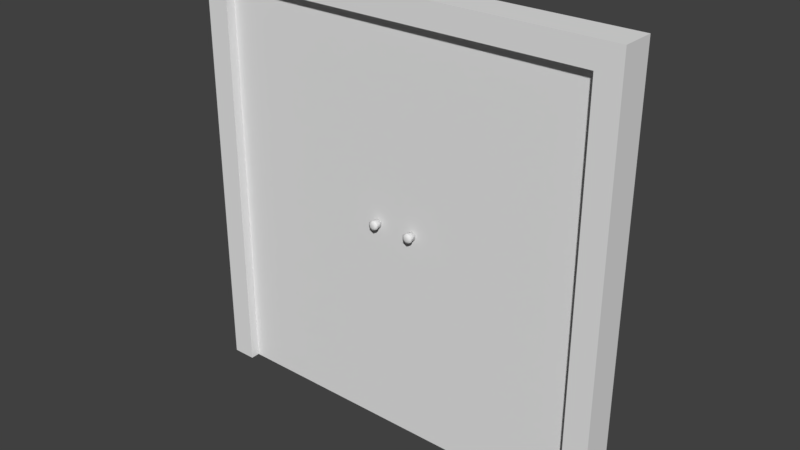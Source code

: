 # Source: doubledoor.blend  (saved by Blender 2.79.0; exported with 4.5.12 LTS)
import bpy
from mathutils import Matrix  # noqa: F401  (used for matrix-valued properties, if any)

bpy.ops.wm.read_factory_settings(use_empty=True)
scene = bpy.context.scene
scene.name = 'Scene'

# ---- collections
col_collection_1 = bpy.data.collections.new('Collection 1'); scene.collection.children.link(col_collection_1)

# ---- world
world_world = bpy.data.worlds.new('World'); scene.world = world_world
world_world.color = (0.05088, 0.05088, 0.05088)
world_world.use_sun_shadow = False
world_world.sun_shadow_jitter_overblur = 0.0
world_world.cycles.sampling_method = 'MANUAL'

# ---- meshes
me_cube_004 = bpy.data.meshes.new('Cube.004')
me_cube_004.from_pydata([(0.8, 0.0, 0.0), (0.8, 0.0, 1.7), (0.8, 0.06, 0.0), (0.8, 0.06, 1.7), (0.0, 0.0, 0.0), (0.0, 0.0, 1.7), (0.0, 0.06, 0.0), (0.0, 0.06, 1.7)], [], [(0, 2, 3, 1), (2, 6, 7, 3), (6, 4, 5, 7), (4, 0, 1, 5), (2, 0, 4, 6), (7, 5, 1, 3)])
_uv = me_cube_004.uv_layers.new(name='UVMap')
_uv.uv.foreach_set('vector', [0.9326, 1.893e-09, 0.9663, 0.0, 0.9663, 1.0, 0.9326, 1.0, 0.0, 4.164e-08, 0.4494, 0.0, 0.4494, 1.0, 6.697e-08, 1.0, 0.9326, 1.0, 0.8989, 1.0, 0.8989, 0.0, 0.9326, 0.0, 0.8989, 1.0, 0.4494, 1.0, 0.4494, 7.012e-08, 0.8989, 0.0, 0.9663, 0.4706, 1.0, 0.4706, 1.0, 0.9412, 0.9663, 0.9412, 1.0, 0.4706, 0.9663, 0.4706, 0.9663, 0.0, 1.0, 0.0])
me_cube_004.use_remesh_preserve_volume = False
me_cube_004.use_remesh_preserve_attributes = False
me_cube_004.use_mirror_vertex_groups = False
me_cube_004.update()
me_cube_001 = bpy.data.meshes.new('Cube.001')
me_cube_001.from_pydata([(0.7005, -0.02287, 0.9035), (0.7182, -0.02287, 0.9137), (0.7182, 0.0009012, 0.9115), (0.7182, -0.01731, 0.9115), (0.7025, 0.0009012, 0.9024), (0.7025, -0.01731, 0.9024), (0.7025, 0.0009012, 0.8842), (0.7025, -0.01731, 0.8842), (0.7182, 0.0009012, 0.8751), (0.7182, -0.01731, 0.8751), (0.734, 0.0009012, 0.8842), (0.734, -0.01731, 0.8842), (0.734, 0.0009012, 0.9024), (0.734, -0.01731, 0.9024), (0.7005, -0.02287, 0.8831), (0.7182, -0.02287, 0.8729), (0.7359, -0.02287, 0.8831), (0.7359, -0.02287, 0.9035), (0.7005, -0.03174, 0.9035), (0.7182, -0.03174, 0.9137), (0.7005, -0.03174, 0.8831), (0.7182, -0.03174, 0.8729), (0.7359, -0.03174, 0.8831), (0.7359, -0.03174, 0.9035), (0.7097, -0.03634, 0.8982), (0.7182, -0.03634, 0.9031), (0.7097, -0.03634, 0.8884), (0.7182, -0.03634, 0.8835), (0.7267, -0.03634, 0.8884), (0.7267, -0.03634, 0.8982), (0.7005, 0.08287, 0.9035), (0.7182, 0.08287, 0.9137), (0.7182, 0.0591, 0.9115), (0.7182, 0.07731, 0.9115), (0.7025, 0.0591, 0.9024), (0.7025, 0.07731, 0.9024), (0.7025, 0.0591, 0.8842), (0.7025, 0.07731, 0.8842), (0.7182, 0.0591, 0.8751), (0.7182, 0.07731, 0.8751), (0.734, 0.0591, 0.8842), (0.734, 0.07731, 0.8842), (0.734, 0.0591, 0.9024), (0.734, 0.07731, 0.9024), (0.7005, 0.08287, 0.8831), (0.7182, 0.08287, 0.8729), (0.7359, 0.08287, 0.8831), (0.7359, 0.08287, 0.9035), (0.7005, 0.09174, 0.9035), (0.7182, 0.09174, 0.9137), (0.7005, 0.09174, 0.8831), (0.7182, 0.09174, 0.8729), (0.7359, 0.09174, 0.8831), (0.7359, 0.09174, 0.9035), (0.7097, 0.09634, 0.8982), (0.7182, 0.09634, 0.9031), (0.7097, 0.09634, 0.8884), (0.7182, 0.09634, 0.8835), (0.7267, 0.09634, 0.8884), (0.7267, 0.09634, 0.8982)], [], [(17, 23, 22, 16), (13, 17, 16, 11), (2, 4, 5, 3), (15, 21, 20, 14), (11, 16, 15, 9), (4, 6, 7, 5), (1, 19, 23, 17), (9, 15, 14, 7), (6, 8, 9, 7), (20, 26, 24, 18), (5, 0, 1, 3), (8, 10, 11, 9), (3, 1, 17, 13), (0, 18, 19, 1), (10, 12, 13, 11), (16, 22, 21, 15), (7, 14, 0, 5), (12, 2, 3, 13), (2, 12, 10, 8, 6, 4), (14, 20, 18, 0), (24, 26, 27, 28, 29, 25), (22, 28, 27, 21), (19, 25, 29, 23), (18, 24, 25, 19), (21, 27, 26, 20), (23, 29, 28, 22), (47, 46, 52, 53), (43, 41, 46, 47), (32, 33, 35, 34), (45, 44, 50, 51), (41, 39, 45, 46), (34, 35, 37, 36), (31, 47, 53, 49), (39, 37, 44, 45), (36, 37, 39, 38), (50, 48, 54, 56), (35, 33, 31, 30), (38, 39, 41, 40), (33, 43, 47, 31), (30, 31, 49, 48), (40, 41, 43, 42), (46, 45, 51, 52), (37, 35, 30, 44), (42, 43, 33, 32), (32, 34, 36, 38, 40, 42), (44, 30, 48, 50), (54, 55, 59, 58, 57, 56), (52, 51, 57, 58), (49, 53, 59, 55), (48, 49, 55, 54), (51, 50, 56, 57), (53, 52, 58, 59)])
me_cube_001.polygons.foreach_set('use_smooth', [True] * 52)
_uv = me_cube_001.uv_layers.new(name='UVMap')
_uv.uv.foreach_set('vector', [0.08968, 0.4465, 0.02105, 0.4465, 0.02105, 0.3572, 0.08968, 0.3572, 0.1327, 0.4562, 0.08968, 0.4465, 0.08968, 0.3572, 0.1327, 0.3765, 0.2751, 0.7144, 0.3455, 0.7144, 0.3455, 0.8737, 0.2751, 0.8737, 0.6051, 0.8838, 0.6051, 0.9614, 0.5261, 0.9614, 0.5261, 0.8838, 0.7545, 0.8351, 0.7631, 0.8838, 0.6051, 0.8838, 0.6137, 0.8351, 0.3455, 0.7144, 0.4864, 0.7144, 0.4864, 0.8737, 0.3455, 0.8737, 0.08968, 0.6251, 0.02105, 0.6251, 0.02105, 0.4465, 0.08968, 0.4465, 0.6137, 0.8351, 0.6051, 0.8838, 0.5261, 0.8838, 0.5432, 0.8351, 0.5432, 0.6758, 0.6137, 0.6758, 0.6137, 0.8351, 0.5432, 0.8351, 0.0, 0.08931, 0.07108, 0.1357, 0.07108, 0.2215, 0.0, 0.2679, 0.3455, 0.8737, 0.337, 0.9224, 0.258, 0.9224, 0.2751, 0.8737, 0.6137, 0.6758, 0.7545, 0.6758, 0.7545, 0.8351, 0.6137, 0.8351, 0.1327, 0.6155, 0.08968, 0.6251, 0.08968, 0.4465, 0.1327, 0.4562, 0.08968, 0.7144, 0.02105, 0.7144, 0.02105, 0.6251, 0.08968, 0.6251, 0.2736, 0.3765, 0.2736, 0.4562, 0.1327, 0.4562, 0.1327, 0.3765, 0.7631, 0.8838, 0.7631, 0.9614, 0.6051, 0.9614, 0.6051, 0.8838, 0.4864, 0.8737, 0.4949, 0.9224, 0.337, 0.9224, 0.3455, 0.8737, 0.2736, 0.4562, 0.2736, 0.6155, 0.1327, 0.6155, 0.1327, 0.4562, 0.5472, 0.2389, 0.5472, 0.07964, 0.6692, 0.0, 0.7912, 0.07964, 0.7912, 0.2389, 0.6692, 0.3186, 0.4949, 0.9224, 0.4949, 1.0, 0.337, 1.0, 0.337, 0.9224, 0.07108, 0.2215, 0.07108, 0.1357, 0.1368, 0.09281, 0.2025, 0.1357, 0.2025, 0.2215, 0.1368, 0.2644, 0.2736, 0.08931, 0.2025, 0.1357, 0.1368, 0.09281, 0.1368, 0.0, 0.1368, 0.3572, 0.1368, 0.2644, 0.2025, 0.2215, 0.2736, 0.2679, 0.0, 0.2679, 0.07108, 0.2215, 0.1368, 0.2644, 0.1368, 0.3572, 0.1368, 0.0, 0.1368, 0.09281, 0.07108, 0.1357, 0.0, 0.08931, 0.2736, 0.2679, 0.2025, 0.2215, 0.2025, 0.1357, 0.2736, 0.08931, 0.3422, 0.6251, 0.3422, 0.7144, 0.2736, 0.7144, 0.2736, 0.6251, 0.3853, 0.6155, 0.3853, 0.6951, 0.3422, 0.7144, 0.3422, 0.6251, 0.7802, 0.9614, 0.7802, 0.8021, 0.8506, 0.8021, 0.8506, 0.9614, 0.179, 0.9224, 0.258, 0.9224, 0.258, 1.0, 0.179, 1.0, 0.0296, 0.8737, 0.1705, 0.8737, 0.179, 0.9224, 0.02105, 0.9224, 0.8506, 0.9614, 0.8506, 0.8021, 0.9915, 0.8021, 0.9915, 0.9614, 0.3422, 0.4465, 0.3422, 0.6251, 0.2736, 0.6251, 0.2736, 0.4465, 0.1705, 0.8737, 0.2409, 0.8737, 0.258, 0.9224, 0.179, 0.9224, 0.2409, 0.7144, 0.2409, 0.8737, 0.1705, 0.8737, 0.1705, 0.7144, 0.5472, 0.08931, 0.5472, 0.2679, 0.4761, 0.2215, 0.4761, 0.1357, 0.8506, 0.8021, 0.7802, 0.8021, 0.7631, 0.7534, 0.842, 0.7534, 0.1705, 0.7144, 0.1705, 0.8737, 0.0296, 0.8737, 0.02959, 0.7144, 0.3853, 0.4562, 0.3853, 0.6155, 0.3422, 0.6251, 0.3422, 0.4465, 0.3422, 0.3572, 0.3422, 0.4465, 0.2736, 0.4465, 0.2736, 0.3572, 0.5261, 0.6951, 0.3853, 0.6951, 0.3853, 0.6155, 0.5261, 0.6155, 0.02105, 0.9224, 0.179, 0.9224, 0.179, 1.0, 0.02105, 1.0, 0.9915, 0.8021, 0.8506, 0.8021, 0.842, 0.7534, 1.0, 0.7534, 0.5261, 0.6155, 0.3853, 0.6155, 0.3853, 0.4562, 0.5261, 0.4562, 0.7701, 0.4369, 0.7701, 0.5961, 0.6481, 0.6758, 0.5261, 0.5961, 0.5261, 0.4369, 0.6481, 0.3572, 1.0, 0.7534, 0.842, 0.7534, 0.842, 0.6758, 1.0, 0.6758, 0.4761, 0.2215, 0.4104, 0.2644, 0.3447, 0.2215, 0.3447, 0.1357, 0.4104, 0.09281, 0.4761, 0.1357, 0.2736, 0.08931, 0.4104, 0.0, 0.4104, 0.09281, 0.3447, 0.1357, 0.4104, 0.3572, 0.2736, 0.2679, 0.3447, 0.2215, 0.4104, 0.2644, 0.5472, 0.2679, 0.4104, 0.3572, 0.4104, 0.2644, 0.4761, 0.2215, 0.4104, 0.0, 0.5472, 0.08931, 0.4761, 0.1357, 0.4104, 0.09281, 0.2736, 0.2679, 0.2736, 0.08931, 0.3447, 0.1357, 0.3447, 0.2215])
me_cube_001.use_remesh_preserve_volume = False
me_cube_001.use_remesh_preserve_attributes = False
me_cube_001.use_mirror_vertex_groups = False
me_cube_001.update()
me_cube_003 = bpy.data.meshes.new('Cube.003')
me_cube_003.from_pydata([(-0.8, -0.07, -1.0), (-0.8, -0.07, 0.7), (-0.8, 0.07, -1.0), (-0.8, 0.07, 0.7), (0.8, -0.07, -1.0), (0.8, -0.07, 0.7), (0.8, 0.07, -1.0), (0.8, 0.07, 0.7), (-0.9, -0.07, -1.0), (-0.9, -0.07, 0.7), (-0.9, 0.07, -1.0), (-0.9, 0.07, 0.7), (0.9, -0.07, -1.0), (0.9, -0.07, 0.7), (0.9, 0.07, -1.0), (0.9, 0.07, 0.7), (-0.8, -0.07, 0.8), (-0.8, 0.07, 0.8), (0.8, -0.07, 0.8), (0.8, 0.07, 0.8), (-0.9, -0.07, 0.8), (-0.9, 0.07, 0.8), (0.9, -0.07, 0.8), (0.9, 0.07, 0.8)], [], [(13, 15, 23, 22), (7, 6, 4, 5), (5, 13, 22, 18), (5, 1, 3, 7), (0, 2, 3, 1), (9, 1, 16, 20), (8, 9, 11, 10), (2, 0, 8, 10), (3, 2, 10, 11), (0, 1, 9, 8), (14, 15, 13, 12), (6, 7, 15, 14), (5, 4, 12, 13), (4, 6, 14, 12), (16, 17, 21, 20), (19, 18, 22, 23), (19, 17, 16, 18), (1, 5, 18, 16), (7, 3, 17, 19), (3, 11, 21, 17), (15, 7, 19, 23), (11, 9, 20, 21)])
_uv = me_cube_003.uv_layers.new(name='UVMap')
_uv.uv.foreach_set('vector', [0.7879, 0.4722, 0.8409, 0.4722, 0.8409, 0.5, 0.7879, 0.5, 0.8939, 0.0, 0.8939, 0.4722, 0.8409, 0.4722, 0.8409, 0.0, 0.03788, 0.5278, 0.0, 0.5278, 0.0, 0.5, 0.03788, 0.5, 1.0, 0.0, 1.0, 0.4444, 0.947, 0.4444, 0.947, 0.0, 0.8939, 0.0, 0.947, 0.0, 0.947, 0.4722, 0.8939, 0.4722, 0.6818, 0.5278, 0.6439, 0.5278, 0.6439, 0.5, 0.6818, 0.5, 0.6818, 0.5, 0.6818, 0.02778, 0.7348, 0.02778, 0.7348, 0.5, 0.7576, 0.5, 0.7576, 0.5389, 0.7197, 0.5389, 0.7197, 0.5, 0.03788, 0.4722, 0.6818, 0.4722, 0.6818, 0.5, 0.03788, 0.5, 0.6439, 1.0, 0.6439, 0.5278, 0.6818, 0.5278, 0.6818, 1.0, 0.8409, 0.0, 0.8409, 0.4722, 0.7879, 0.4722, 0.7879, 0.0, 0.6818, 0.02778, 0.03788, 0.02778, 0.03788, 4.967e-08, 0.6818, 0.0, 0.03788, 0.5278, 0.03788, 1.0, 4.515e-08, 1.0, 0.0, 0.5278, 0.6818, 0.5389, 0.6818, 0.5, 0.7197, 0.5, 0.7197, 0.5389, 0.7348, 0.4722, 0.7879, 0.4722, 0.7879, 0.5, 0.7348, 0.5, 0.7879, 0.02778, 0.7348, 0.02778, 0.7348, 0.0, 0.7879, 0.0, 0.7879, 0.02778, 0.7879, 0.4722, 0.7348, 0.4722, 0.7348, 0.02778, 0.6439, 0.5278, 0.03788, 0.5278, 0.03788, 0.5, 0.6439, 0.5, 0.03788, 0.02778, 0.03788, 0.4722, 9.031e-08, 0.4722, 0.0, 0.02778, 0.03788, 0.4722, 0.03788, 0.5, 9.031e-08, 0.5, 9.031e-08, 0.4722, 0.03788, 4.967e-08, 0.03788, 0.02778, 0.0, 0.02778, 0.0, 4.967e-08, 0.7348, 0.02778, 0.6818, 0.02778, 0.6818, 0.0, 0.7348, 0.0])
me_cube_003.use_remesh_preserve_volume = False
me_cube_003.use_remesh_preserve_attributes = False
me_cube_003.use_mirror_vertex_groups = False
me_cube_003.update()
me_cube_002 = bpy.data.meshes.new('Cube.002')
me_cube_002.from_pydata([(-0.8, 0.0, 0.0), (-0.8, 0.0, 1.7), (-0.8, 0.06, 0.0), (-0.8, 0.06, 1.7), (0.0, 0.0, 0.0), (0.0, 0.0, 1.7), (0.0, 0.06, 0.0), (0.0, 0.06, 1.7)], [], [(0, 1, 3, 2), (2, 3, 7, 6), (6, 7, 5, 4), (4, 5, 1, 0), (2, 6, 4, 0), (7, 3, 1, 5)])
_uv = me_cube_002.uv_layers.new(name='UVMap')
_uv.uv.foreach_set('vector', [0.9326, 1.0, 0.9326, 0.0, 0.9663, 0.0, 0.9663, 1.0, 2.344e-07, 1.0, 0.0, 1.402e-07, 0.4494, 0.0, 0.4494, 1.0, 0.8989, 1.0, 0.8989, 0.0, 0.9326, 0.0, 0.9326, 1.0, 0.4494, 1.0, 0.4494, 7.012e-08, 0.8989, 0.0, 0.8989, 1.0, 0.9663, 0.9412, 0.9663, 0.4706, 1.0, 0.4706, 1.0, 0.9412, 1.0, 0.0, 1.0, 0.4706, 0.9663, 0.4706, 0.9663, 5.75e-09])
me_cube_002.use_remesh_preserve_volume = False
me_cube_002.use_remesh_preserve_attributes = False
me_cube_002.use_mirror_vertex_groups = False
me_cube_002.update()
me_cube_000 = bpy.data.meshes.new('Cube.000')
me_cube_000.from_pydata([(-0.7005, -0.02287, 0.9035), (-0.7182, -0.02287, 0.9137), (-0.7182, 0.0009012, 0.9115), (-0.7182, -0.01731, 0.9115), (-0.7025, 0.0009012, 0.9024), (-0.7025, -0.01731, 0.9024), (-0.7025, 0.0009012, 0.8842), (-0.7025, -0.01731, 0.8842), (-0.7182, 0.0009012, 0.8751), (-0.7182, -0.01731, 0.8751), (-0.734, 0.0009012, 0.8842), (-0.734, -0.01731, 0.8842), (-0.734, 0.0009012, 0.9024), (-0.734, -0.01731, 0.9024), (-0.7005, -0.02287, 0.8831), (-0.7182, -0.02287, 0.8729), (-0.7359, -0.02287, 0.8831), (-0.7359, -0.02287, 0.9035), (-0.7005, -0.03174, 0.9035), (-0.7182, -0.03174, 0.9137), (-0.7005, -0.03174, 0.8831), (-0.7182, -0.03174, 0.8729), (-0.7359, -0.03174, 0.8831), (-0.7359, -0.03174, 0.9035), (-0.7097, -0.03634, 0.8982), (-0.7182, -0.03634, 0.9031), (-0.7097, -0.03634, 0.8884), (-0.7182, -0.03634, 0.8835), (-0.7267, -0.03634, 0.8884), (-0.7267, -0.03634, 0.8982), (-0.7005, 0.08287, 0.9035), (-0.7182, 0.08287, 0.9137), (-0.7182, 0.0591, 0.9115), (-0.7182, 0.07731, 0.9115), (-0.7025, 0.0591, 0.9024), (-0.7025, 0.07731, 0.9024), (-0.7025, 0.0591, 0.8842), (-0.7025, 0.07731, 0.8842), (-0.7182, 0.0591, 0.8751), (-0.7182, 0.07731, 0.8751), (-0.734, 0.0591, 0.8842), (-0.734, 0.07731, 0.8842), (-0.734, 0.0591, 0.9024), (-0.734, 0.07731, 0.9024), (-0.7005, 0.08287, 0.8831), (-0.7182, 0.08287, 0.8729), (-0.7359, 0.08287, 0.8831), (-0.7359, 0.08287, 0.9035), (-0.7005, 0.09174, 0.9035), (-0.7182, 0.09174, 0.9137), (-0.7005, 0.09174, 0.8831), (-0.7182, 0.09174, 0.8729), (-0.7359, 0.09174, 0.8831), (-0.7359, 0.09174, 0.9035), (-0.7097, 0.09634, 0.8982), (-0.7182, 0.09634, 0.9031), (-0.7097, 0.09634, 0.8884), (-0.7182, 0.09634, 0.8835), (-0.7267, 0.09634, 0.8884), (-0.7267, 0.09634, 0.8982)], [], [(17, 16, 22, 23), (13, 11, 16, 17), (2, 3, 5, 4), (15, 14, 20, 21), (11, 9, 15, 16), (4, 5, 7, 6), (1, 17, 23, 19), (9, 7, 14, 15), (6, 7, 9, 8), (20, 18, 24, 26), (5, 3, 1, 0), (8, 9, 11, 10), (3, 13, 17, 1), (0, 1, 19, 18), (10, 11, 13, 12), (16, 15, 21, 22), (7, 5, 0, 14), (12, 13, 3, 2), (2, 4, 6, 8, 10, 12), (14, 0, 18, 20), (24, 25, 29, 28, 27, 26), (22, 21, 27, 28), (19, 23, 29, 25), (18, 19, 25, 24), (21, 20, 26, 27), (23, 22, 28, 29), (47, 53, 52, 46), (43, 47, 46, 41), (32, 34, 35, 33), (45, 51, 50, 44), (41, 46, 45, 39), (34, 36, 37, 35), (31, 49, 53, 47), (39, 45, 44, 37), (36, 38, 39, 37), (50, 56, 54, 48), (35, 30, 31, 33), (38, 40, 41, 39), (33, 31, 47, 43), (30, 48, 49, 31), (40, 42, 43, 41), (46, 52, 51, 45), (37, 44, 30, 35), (42, 32, 33, 43), (32, 42, 40, 38, 36, 34), (44, 50, 48, 30), (54, 56, 57, 58, 59, 55), (52, 58, 57, 51), (49, 55, 59, 53), (48, 54, 55, 49), (51, 57, 56, 50), (53, 59, 58, 52)])
me_cube_000.polygons.foreach_set('use_smooth', [True] * 52)
_uv = me_cube_000.uv_layers.new(name='UVMap')
_uv.uv.foreach_set('vector', [0.08968, 0.6251, 0.08968, 0.7144, 0.02105, 0.7144, 0.02105, 0.6251, 0.1327, 0.6155, 0.1327, 0.6951, 0.08968, 0.7144, 0.08968, 0.6251, 0.2751, 1.0, 0.2751, 0.8407, 0.3455, 0.8407, 0.3455, 1.0, 0.6841, 0.8838, 0.7631, 0.8838, 0.7631, 0.9614, 0.6841, 0.9614, 0.5347, 0.8351, 0.6755, 0.8351, 0.6841, 0.8838, 0.5261, 0.8838, 0.3455, 1.0, 0.3455, 0.8407, 0.4864, 0.8407, 0.4864, 1.0, 0.08968, 0.4465, 0.08968, 0.6251, 0.02105, 0.6251, 0.02105, 0.4465, 0.6755, 0.8351, 0.746, 0.8351, 0.7631, 0.8838, 0.6841, 0.8838, 0.746, 0.6758, 0.746, 0.8351, 0.6755, 0.8351, 0.6755, 0.6758, 0.2736, 0.2679, 0.1368, 0.3572, 0.1368, 0.2644, 0.2025, 0.2215, 0.3455, 0.8407, 0.2751, 0.8407, 0.258, 0.792, 0.337, 0.792, 0.6755, 0.6758, 0.6755, 0.8351, 0.5347, 0.8351, 0.5347, 0.6758, 0.1327, 0.4562, 0.1327, 0.6155, 0.08968, 0.6251, 0.08968, 0.4465, 0.08968, 0.3572, 0.08968, 0.4465, 0.02105, 0.4465, 0.02105, 0.3572, 0.2736, 0.6951, 0.1327, 0.6951, 0.1327, 0.6155, 0.2736, 0.6155, 0.5261, 0.8838, 0.6841, 0.8838, 0.6841, 0.9614, 0.5261, 0.9614, 0.4864, 0.8407, 0.3455, 0.8407, 0.337, 0.792, 0.4949, 0.792, 0.2736, 0.6155, 0.1327, 0.6155, 0.1327, 0.4562, 0.2736, 0.4562, 0.5472, 0.07964, 0.6692, 0.0, 0.7912, 0.07964, 0.7912, 0.2389, 0.6692, 0.3186, 0.5472, 0.2389, 0.4949, 0.792, 0.337, 0.792, 0.337, 0.7144, 0.4949, 0.7144, 0.1368, 0.2644, 0.07108, 0.2215, 0.07108, 0.1357, 0.1368, 0.09281, 0.2025, 0.1357, 0.2025, 0.2215, 0.1368, 0.0, 0.2736, 0.08931, 0.2025, 0.1357, 0.1368, 0.09281, 0.0, 0.2679, 0.0, 0.0893, 0.07108, 0.1357, 0.07108, 0.2215, 0.1368, 0.3572, 0.0, 0.2679, 0.07108, 0.2215, 0.1368, 0.2644, 0.2736, 0.08931, 0.2736, 0.2679, 0.2025, 0.2215, 0.2025, 0.1357, 0.0, 0.0893, 0.1368, 0.0, 0.1368, 0.09281, 0.07108, 0.1357, 0.3422, 0.4465, 0.2736, 0.4465, 0.2736, 0.3572, 0.3422, 0.3572, 0.3853, 0.4562, 0.3422, 0.4465, 0.3422, 0.3572, 0.3853, 0.3765, 0.7802, 0.6758, 0.8506, 0.6758, 0.8506, 0.8351, 0.7802, 0.8351, 0.179, 0.792, 0.179, 0.7144, 0.258, 0.7144, 0.258, 0.792, 0.0296, 0.8407, 0.02105, 0.792, 0.179, 0.792, 0.1705, 0.8407, 0.8506, 0.6758, 0.9915, 0.6758, 0.9915, 0.8351, 0.8506, 0.8351, 0.3422, 0.6251, 0.2736, 0.6251, 0.2736, 0.4465, 0.3422, 0.4465, 0.1705, 0.8407, 0.179, 0.792, 0.258, 0.792, 0.2409, 0.8407, 0.2409, 1.0, 0.1705, 1.0, 0.1705, 0.8407, 0.2409, 0.8407, 0.2736, 0.08931, 0.3447, 0.1357, 0.3447, 0.2215, 0.2736, 0.2679, 0.8506, 0.8351, 0.842, 0.8838, 0.7631, 0.8838, 0.7802, 0.8351, 0.1705, 1.0, 0.02959, 1.0, 0.0296, 0.8407, 0.1705, 0.8407, 0.3853, 0.6155, 0.3422, 0.6251, 0.3422, 0.4465, 0.3853, 0.4562, 0.3422, 0.7144, 0.2736, 0.7144, 0.2736, 0.6251, 0.3422, 0.6251, 0.5261, 0.3765, 0.5261, 0.4562, 0.3853, 0.4562, 0.3853, 0.3765, 0.02105, 0.792, 0.02105, 0.7144, 0.179, 0.7144, 0.179, 0.792, 0.9915, 0.8351, 1.0, 0.8838, 0.842, 0.8838, 0.8506, 0.8351, 0.5261, 0.4562, 0.5261, 0.6155, 0.3853, 0.6155, 0.3853, 0.4562, 0.7701, 0.5961, 0.6481, 0.6758, 0.5261, 0.5961, 0.5261, 0.4369, 0.6481, 0.3572, 0.7701, 0.4369, 1.0, 0.8838, 1.0, 0.9614, 0.842, 0.9614, 0.842, 0.8838, 0.3447, 0.2215, 0.3447, 0.1357, 0.4104, 0.09281, 0.4761, 0.1357, 0.4761, 0.2215, 0.4104, 0.2644, 0.5472, 0.08931, 0.4761, 0.1357, 0.4104, 0.09281, 0.4104, 0.0, 0.4104, 0.3572, 0.4104, 0.2644, 0.4761, 0.2215, 0.5472, 0.2679, 0.2736, 0.2679, 0.3447, 0.2215, 0.4104, 0.2644, 0.4104, 0.3572, 0.4104, 0.0, 0.4104, 0.09281, 0.3447, 0.1357, 0.2736, 0.08931, 0.5472, 0.2679, 0.4761, 0.2215, 0.4761, 0.1357, 0.5472, 0.08931])
me_cube_000.use_remesh_preserve_volume = False
me_cube_000.use_remesh_preserve_attributes = False
me_cube_000.use_mirror_vertex_groups = False
me_cube_000.update()

# ---- objects
ob_doorleft = bpy.data.objects.new('DoorLeft', me_cube_004)
ob_doorlefthandle = bpy.data.objects.new('DoorLeftHandle', me_cube_001)
ob_doorframe = bpy.data.objects.new('DoorFrame', me_cube_003)
ob_doorright = bpy.data.objects.new('DoorRight', me_cube_002)
ob_doorrighthandle = bpy.data.objects.new('DoorRightHandle', me_cube_000)

# ---- transforms, parenting, visibility, modifiers, constraints
ob_doorleft.location = (-0.8, -0.03, 0.0)
ob_doorleft.lineart.crease_threshold = 0.0
ob_doorlefthandle.parent = ob_doorleft
ob_doorlefthandle.matrix_parent_inverse = Matrix(((1.0, 0.0, 0.0, 0.8), (0.0, 1.0, 0.0, 0.03), (0.0, 0.0, 1.0, 0.0), (0.0, 0.0, 0.0, 1.0)))
ob_doorlefthandle.location = (-0.8, -0.03, 0.0)
ob_doorlefthandle.lineart.crease_threshold = 0.0
ob_doorframe.location = (0.0, 0.0, 1.0)
ob_doorframe.lineart.crease_threshold = 0.0
ob_doorright.location = (0.8, -0.03, 0.0)
ob_doorright.lineart.crease_threshold = 0.0
ob_doorrighthandle.parent = ob_doorright
ob_doorrighthandle.matrix_parent_inverse = Matrix(((1.0, 0.0, 0.0, -0.8), (0.0, 1.0, 0.0, 0.03), (0.0, 0.0, 1.0, 0.0), (0.0, 0.0, 0.0, 1.0)))
ob_doorrighthandle.location = (0.8, -0.03, 0.0)
ob_doorrighthandle.lineart.crease_threshold = 0.0

# ---- collection membership
col_collection_1.objects.link(ob_doorleft)
col_collection_1.objects.link(ob_doorlefthandle)
col_collection_1.objects.link(ob_doorframe)
col_collection_1.objects.link(ob_doorright)
col_collection_1.objects.link(ob_doorrighthandle)

# ---- scene / render settings (as saved in the file)
scene.frame_start = 1; scene.frame_end = 250; scene.frame_set(1)
scene.render.engine = 'BLENDER_EEVEE_NEXT'
scene.render.resolution_percentage = 50
scene.render.dither_intensity = 0.0
scene.cycles.use_denoising = False
scene.cycles.samples = 128
scene.cycles.sampling_pattern = 'TABULATED_SOBOL'
scene.cycles.use_adaptive_sampling = False
scene.cycles.use_light_tree = False
scene.cycles.blur_glossy = 0.0
scene.cycles.sample_clamp_indirect = 0.0
scene.view_settings.view_transform = 'Standard'
bpy.context.view_layer.update()

# ---- added for rendering (the .blend has no active camera and no usable light): camera, sun
cam_auto = bpy.data.cameras.new('AutoCamera')
cam_auto.lens = 50.0
cam_auto.sensor_width = 36.0
cam_auto.clip_end = 1000.0
ob_auto_camera = bpy.data.objects.new('AutoCamera', cam_auto)
scene.collection.objects.link(ob_auto_camera)
ob_auto_camera.location = (2.3588, -2.83056, 2.78704)
ob_auto_camera.rotation_euler = (1.09748, -7.21219e-08, 0.694738)
scene.camera = ob_auto_camera
light_auto_sun = bpy.data.lights.new('AutoSun', 'SUN')
light_auto_sun.energy = 3.0
light_auto_sun.angle = 0.0523599
ob_auto_sun = bpy.data.objects.new('AutoSun', light_auto_sun)
scene.collection.objects.link(ob_auto_sun)
ob_auto_sun.rotation_euler = (0.872665, 0.174533, 0.523599)
bpy.context.view_layer.update()
